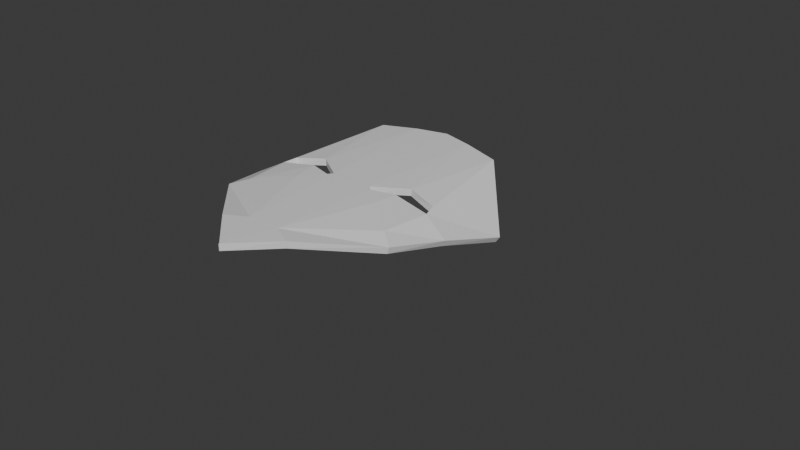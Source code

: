 # Source: 3d_mask.blend  (saved by Blender 4.5.87; exported with 4.5.12 LTS)
import bpy
from mathutils import Matrix  # noqa: F401  (used for matrix-valued properties, if any)

bpy.ops.wm.read_factory_settings(use_empty=True)
scene = bpy.context.scene
scene.name = 'Scene'

# ---- collections
col_collection = bpy.data.collections.new('Collection'); scene.collection.children.link(col_collection)

# ---- materials (node trees are filled in below, after node groups)
mat_material = bpy.data.materials.new('Material')
mat_material.alpha_threshold = 0.0
mat_material.roughness = 0.5
mat_material.line_color = (0.0, 0.0, 0.0, 1.0)

# ---- material node trees
mat_material.use_nodes = True; mat_material.node_tree.nodes.clear()
_N = mat_material.node_tree.nodes; _L = mat_material.node_tree.links
n0 = _N.new('ShaderNodeOutputMaterial'); n0.name = 'Material Output'; n0.location = (200, 100)
n1 = _N.new('ShaderNodeBsdfPrincipled'); n1.name = 'Principled BSDF'; n1.location = (-200, 100)
n1.inputs[3].default_value = 1.45
_L.new(n1.outputs[0], n0.inputs[0])
n0.is_active_output = True

# ---- world
world_world = bpy.data.worlds.new('World'); scene.world = world_world
world_world.use_nodes = True; world_world.node_tree.nodes.clear()
_N = world_world.node_tree.nodes; _L = world_world.node_tree.links
n0 = _N.new('ShaderNodeOutputWorld'); n0.name = 'World Output'; n0.location = (200, 100)
n1 = _N.new('ShaderNodeBackground'); n1.name = 'Background'; n1.location = (-200, 100)
n1.inputs[0].default_value = (0.05088, 0.05088, 0.05088, 1.0)
_L.new(n1.outputs[0], n0.inputs[0])
n0.is_active_output = True
world_world.color = (0.05088, 0.05088, 0.05088)
world_world.sun_shadow_jitter_overblur = 0.0

# ---- meshes
me_cube = bpy.data.meshes.new('Cube')
me_cube.from_pydata([(1.005, 0.4752, 0.0), (-0.002338, -1.071, 0.0), (0.2733, -0.7954, 0.0), (0.5015, 0.9788, 0.0), (0.1169, -0.7134, 0.0), (0.0, 1.101, 0.0), (0.7048, -0.3639, 0.0), (0.3286, -0.07817, 0.0), (0.0, 0.0, 0.0), (-0.001422, -0.6515, 0.0), (0.5864, -0.274, 0.0), (0.3584, 0.1041, 0.0), (0.1879, 0.04825, 0.0), (0.6291, 0.08322, 0.0), (0.8454, 0.02898, 0.0), (0.1585, 0.08358, 0.0), (0.3801, 0.2366, 0.0), (0.6031, 0.1778, 0.0), (0.2282, 1.045, 0.0)], [], [(0, 13, 14), (4, 9, 1), (5, 8, 15, 18), (6, 10, 4, 2), (7, 12, 15, 4), (2, 4, 1), (10, 13, 11, 7), (11, 12, 7), (14, 13, 10, 6), (13, 0, 3, 17), (17, 3, 16), (18, 15, 16, 3), (4, 15, 8, 9), (4, 10, 7)])
_uv = me_cube.uv_layers.new(name='UVMap')
_uv.uv.foreach_set('vector', [0.625, 0.5, 0.6522, 0.6011, 0.625, 0.5665, 0.6461, 0.7079, 0.662, 0.7128, 0.625, 0.75, 0.8121, 0.5621, 0.7346, 0.64, 0.7078, 0.6363, 0.7839, 0.5339, 0.625, 0.625, 0.6434, 0.6275, 0.6461, 0.7079, 0.625, 0.7013, 0.6835, 0.633, 0.7009, 0.6354, 0.7078, 0.6363, 0.6461, 0.7079, 0.625, 0.7013, 0.6461, 0.7079, 0.625, 0.75, 0.6434, 0.6275, 0.6522, 0.6011, 0.695, 0.6101, 0.6835, 0.633, 0.695, 0.6101, 0.7009, 0.6354, 0.6835, 0.633, 0.625, 0.5665, 0.6522, 0.6011, 0.6434, 0.6275, 0.625, 0.625, 0.6522, 0.6011, 0.625, 0.5, 0.75, 0.5, 0.6777, 0.5973, 0.6777, 0.5973, 0.75, 0.5, 0.7033, 0.5934, 0.7839, 0.5339, 0.7078, 0.6363, 0.7033, 0.5934, 0.75, 0.5, 0.6461, 0.7079, 0.7078, 0.6363, 0.7346, 0.64, 0.662, 0.7128, 0.6461, 0.7079, 0.6434, 0.6275, 0.6835, 0.633])
me_cube.materials.append(mat_material)
me_cube.use_mirror_vertex_groups = False
me_cube.update()

# ---- curves / text
cu_b_ziercurve = bpy.data.curves.new('BézierCurve', 'CURVE')
cu_b_ziercurve.dimensions = '3D'
_sp = cu_b_ziercurve.splines.new('BEZIER'); _sp.bezier_points.add(1)
_sp.bezier_points.foreach_set('co', [0.0, 0.0, 0.0, 0.9343, 0.002757, -0.3049])
_sp.bezier_points.foreach_set('handle_left', [-0.4122, 0.0, 0.0, 0.7663, 0.003248, -0.006967])
_sp.bezier_points.foreach_set('handle_right', [0.4941, 0.0, 0.0, 1.074, 0.002348, -0.5524])
for _p, _l, _r in zip(_sp.bezier_points, ['ALIGNED', 'ALIGNED'], ['ALIGNED', 'ALIGNED']): _p.handle_left_type = _l; _p.handle_right_type = _r
_sp.order_u = 0
_sp.order_v = 0
cu_b_ziercurve.use_path = True
cu_b_ziercurve.fill_mode = 'FULL'

# ---- objects
ob_mask = bpy.data.objects.new('Mask', me_cube)
ob_b_ziercurve = bpy.data.objects.new('BézierCurve', cu_b_ziercurve)

# ---- transforms, parenting, visibility, modifiers, constraints
ob_mask.location = (0.0, 0.0, 0.0)
ob_mask.lock_rotations_4d = False
ob_mask.empty_display_type = 'ARROWS'
ob_mask.lineart.crease_threshold = 0.0
_m = ob_mask.modifiers.new('Curve', 'CURVE')
_m.object = ob_b_ziercurve
_m = ob_mask.modifiers.new('Mirror', 'MIRROR')
_m = ob_mask.modifiers.new('Solidify', 'SOLIDIFY')
_m.thickness = 0.05
ob_b_ziercurve.location = (0.0, 0.0, 0.0)

# ---- collection membership
col_collection.objects.link(ob_mask)
col_collection.objects.link(ob_b_ziercurve)

# ---- scene / render settings (as saved in the file)
scene.frame_start = 1; scene.frame_end = 250; scene.frame_set(26)
scene.render.engine = 'BLENDER_EEVEE_NEXT'
bpy.context.view_layer.update()

# ---- added for rendering (the .blend has no active camera and no usable light): camera, sun
cam_auto = bpy.data.cameras.new('AutoCamera')
cam_auto.lens = 50.0
cam_auto.sensor_width = 36.0
cam_auto.clip_end = 1000.0
ob_auto_camera = bpy.data.objects.new('AutoCamera', cam_auto)
scene.collection.objects.link(ob_auto_camera)
ob_auto_camera.location = (4.46156, -4.77848, 3.04309)
ob_auto_camera.rotation_euler = (1.09748, -7.21219e-08, 0.694738)
scene.camera = ob_auto_camera
light_auto_sun = bpy.data.lights.new('AutoSun', 'SUN')
light_auto_sun.energy = 3.0
light_auto_sun.angle = 0.0523599
ob_auto_sun = bpy.data.objects.new('AutoSun', light_auto_sun)
scene.collection.objects.link(ob_auto_sun)
ob_auto_sun.rotation_euler = (0.872665, 0.174533, 0.523599)
bpy.context.view_layer.update()
